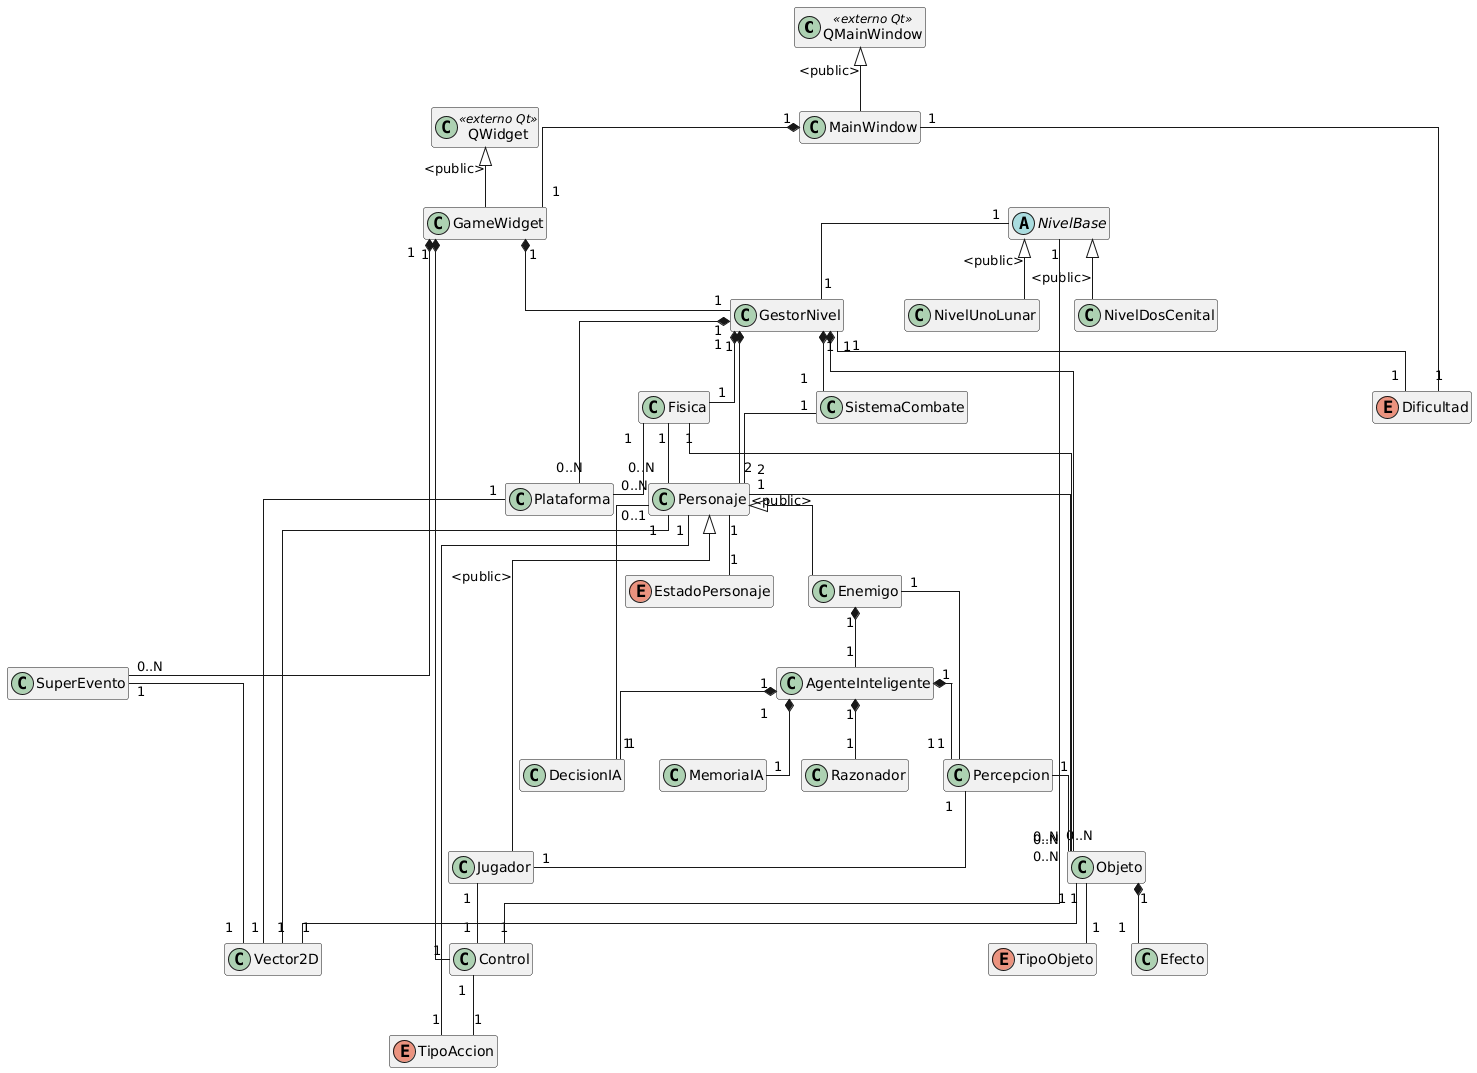

The diagram above was rendered by PlantUML. Its source (embedded in the PNG):
@startuml
' Diagrama resumen de clases
' Clavados en Ciudad Academia
' Sin atributos, sin metodos, sin notas y sin lineas punteadas

skinparam classAttributeIconSize 0
skinparam linetype ortho
top to bottom direction

hide empty members

' ============================================================
' CLASES EXTERNAS QT
' ============================================================

class QMainWindow <<externo Qt>>
class QWidget <<externo Qt>>

' ============================================================
' INTERFAZ
' ============================================================

class MainWindow
class GameWidget
class Control

' ============================================================
' LOGICA PRINCIPAL
' ============================================================

class GestorNivel
class Fisica
class SistemaCombate

' ============================================================
' NIVELES
' ============================================================

abstract class NivelBase
class NivelUnoLunar
class NivelDosCenital

' ============================================================
' ENTIDADES DEL JUEGO
' ============================================================

class Personaje
class Jugador
class Enemigo
class Objeto
class Plataforma
class Efecto
class Vector2D
class SuperEvento

' ============================================================
' INTELIGENCIA ARTIFICIAL
' ============================================================

class AgenteInteligente
class Percepcion
class Razonador
class MemoriaIA
class DecisionIA

' ============================================================
' ENUMERACIONES
' ============================================================

enum Dificultad
enum TipoAccion
enum EstadoPersonaje
enum TipoObjeto

' ============================================================
' HERENCIA
' Flecha triangular hacia la clase padre
' ============================================================

QMainWindow <|-- MainWindow : <public>
QWidget <|-- GameWidget : <public>

Personaje <|-- Jugador : <public>
Personaje <|-- Enemigo : <public>

NivelBase <|-- NivelUnoLunar : <public>
NivelBase <|-- NivelDosCenital : <public>

' ============================================================
' COMPOSICION / "ES PARTE DE"
' Rombo negro en la clase que representa el todo
' ============================================================

MainWindow "1" *-- "1" GameWidget

GameWidget "1" *-- "1" GestorNivel
GameWidget "1" *-- "1" Control
GameWidget "1" *-- "0..N" SuperEvento

GestorNivel "1" *-- "2" Personaje
GestorNivel "1" *-- "0..N" Objeto
GestorNivel "1" *-- "0..N" Plataforma
GestorNivel "1" *-- "1" Fisica
GestorNivel "1" *-- "1" SistemaCombate

Enemigo "1" *-- "1" AgenteInteligente

AgenteInteligente "1" *-- "1" Percepcion
AgenteInteligente "1" *-- "1" Razonador
AgenteInteligente "1" *-- "1" MemoriaIA
AgenteInteligente "1" *-- "1" DecisionIA

Objeto "1" *-- "1" Efecto

' ============================================================
' ASOCIACIONES NORMALES
' Linea continua sin flecha
' ============================================================

NivelBase "1" -- "1" GestorNivel
NivelBase "1" -- "1" Control

Jugador "1" -- "1" Control

SistemaCombate "1" -- "2" Personaje

Fisica "1" -- "0..N" Personaje
Fisica "1" -- "0..N" Objeto
Fisica "1" -- "0..N" Plataforma

Objeto "0..N" -- "1" Personaje

Percepcion "1" -- "1" Jugador
Percepcion "1" -- "1" Enemigo
Percepcion "1" -- "0..N" Objeto

DecisionIA "1" -- "0..1" Personaje

Personaje "1" -- "1" Vector2D
Objeto "1" -- "1" Vector2D
Plataforma "1" -- "1" Vector2D
SuperEvento "1" -- "1" Vector2D

MainWindow "1" -- "1" Dificultad
GestorNivel "1" -- "1" Dificultad

Control "1" -- "1" TipoAccion
Personaje "1" -- "1" EstadoPersonaje
Personaje "1" -- "1" TipoAccion
Objeto "1" -- "1" TipoObjeto
@enduml